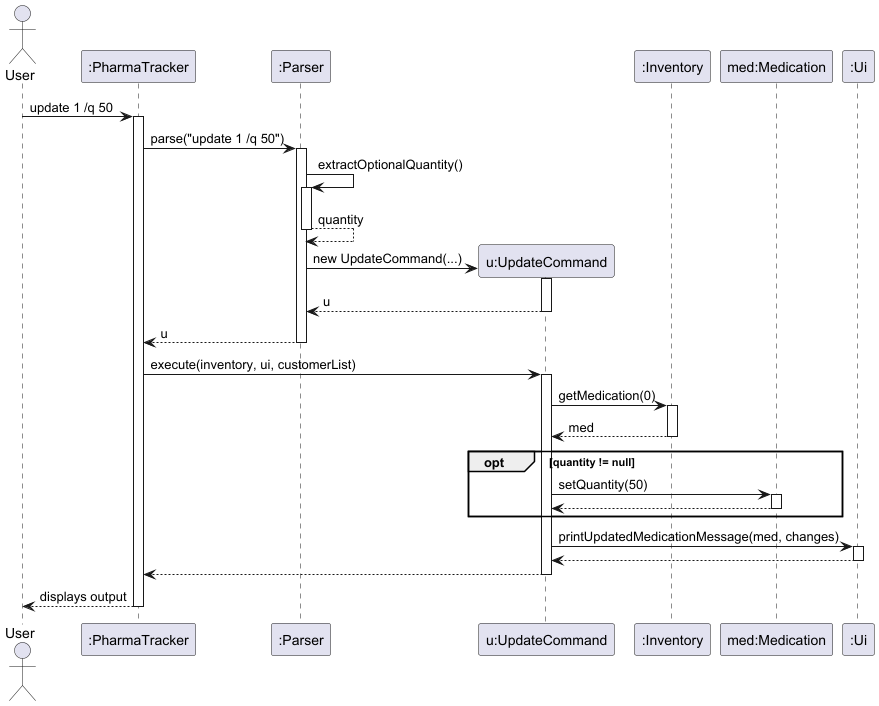

The diagram above was rendered by PlantUML. Its source (embedded in the PNG):
@startuml
actor User
participant ":PharmaTracker" as PharmaTracker
participant ":Parser" as Parser
participant "u:UpdateCommand" as UpdateCommand
participant ":Inventory" as Inventory
participant "med:Medication" as Medication
participant ":Ui" as Ui

User -> PharmaTracker : update 1 /q 50
activate PharmaTracker

PharmaTracker -> Parser : parse("update 1 /q 50")
activate Parser

Parser -> Parser : extractOptionalQuantity()
activate Parser
return quantity

create UpdateCommand
Parser -> UpdateCommand : new UpdateCommand(...)
activate UpdateCommand
return u

return u

PharmaTracker -> UpdateCommand : execute(inventory, ui, customerList)
activate UpdateCommand

UpdateCommand -> Inventory : getMedication(0)
activate Inventory
return med

opt quantity != null
    UpdateCommand -> Medication : setQuantity(50)
    activate Medication
    return
end

UpdateCommand -> Ui : printUpdatedMedicationMessage(med, changes)
activate Ui
return

return

PharmaTracker --> User : displays output
deactivate PharmaTracker
@enduml